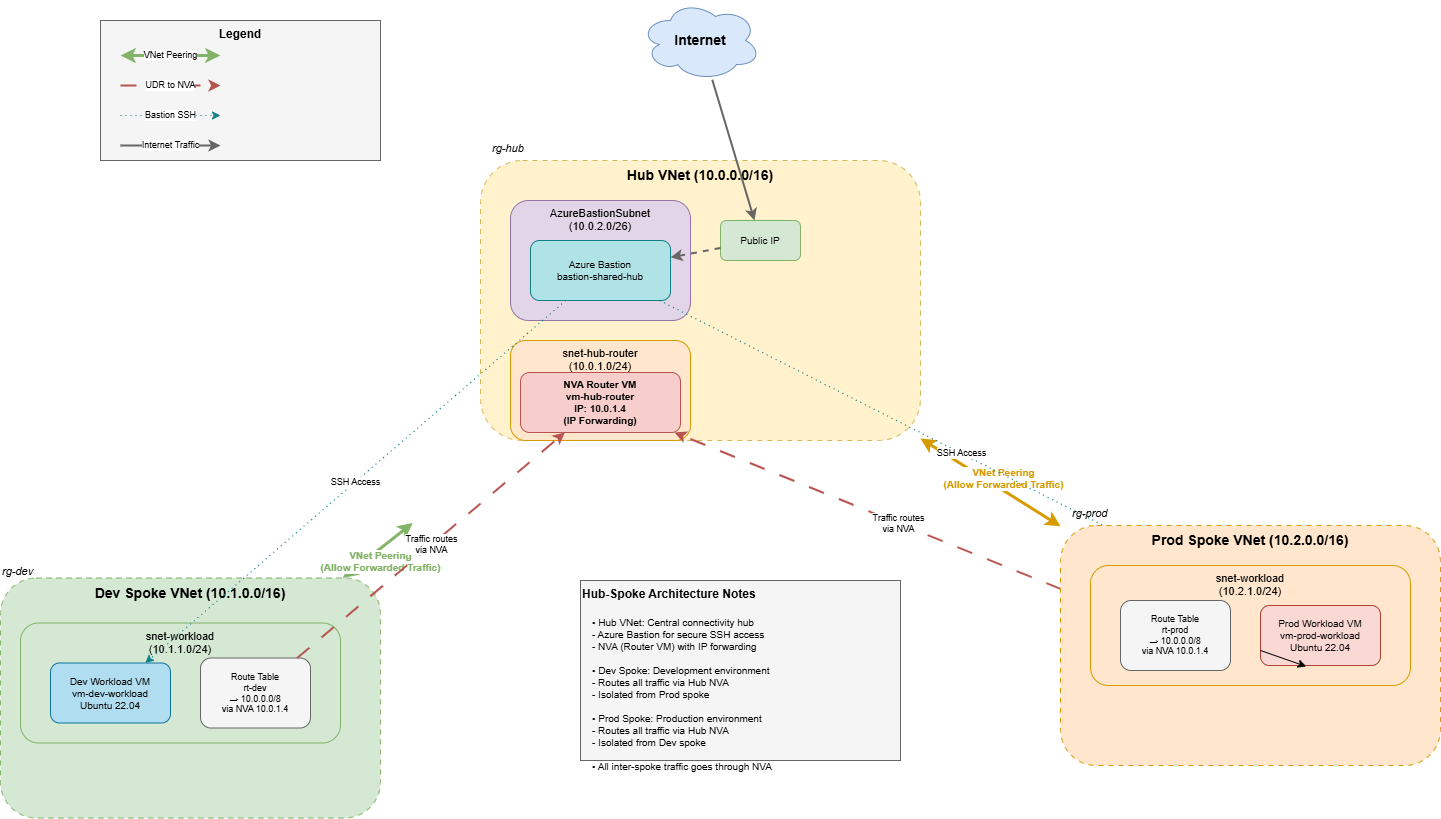

The diagram above was exported from draw.io. Its source (the exported page's mxGraphModel, read from the mxfile embedded in the PNG):
<mxGraphModel dx="2396" dy="854" grid="1" gridSize="10" guides="1" tooltips="1" connect="1" arrows="1" fold="1" page="1" pageScale="1" pageWidth="1400" pageHeight="900" math="0" shadow="0">
  <root>
    <mxCell id="0" />
    <mxCell id="1" parent="0" />
    <mxCell id="internet" value="Internet" style="ellipse;shape=cloud;whiteSpace=wrap;html=1;fillColor=#dae8fc;strokeColor=#6c8ebf;fontSize=14;fontStyle=1" parent="1" vertex="1">
      <mxGeometry x="640" y="20" width="120" height="80" as="geometry" />
    </mxCell>
    <mxCell id="hub-vnet" value="Hub VNet (10.0.0.0/16)" style="rounded=1;whiteSpace=wrap;html=1;fillColor=#fff2cc;strokeColor=#d6b656;verticalAlign=top;fontSize=14;fontStyle=1;dashed=1;dashPattern=5 5;" parent="1" vertex="1">
      <mxGeometry x="480" y="180" width="440" height="280" as="geometry" />
    </mxCell>
    <mxCell id="bastion-subnet" value="AzureBastionSubnet&#10;(10.0.2.0/26)" style="rounded=1;whiteSpace=wrap;html=1;fillColor=#e1d5e7;strokeColor=#9673a6;verticalAlign=top;fontSize=11;" parent="1" vertex="1">
      <mxGeometry x="510" y="220" width="180" height="120" as="geometry" />
    </mxCell>
    <mxCell id="bastion" value="Azure Bastion&#10;bastion-shared-hub" style="rounded=1;whiteSpace=wrap;html=1;fillColor=#b0e3e6;strokeColor=#0e8088;fontSize=10;" parent="1" vertex="1">
      <mxGeometry x="530" y="260" width="140" height="60" as="geometry" />
    </mxCell>
    <mxCell id="bastion-pip" value="Public IP" style="rounded=1;whiteSpace=wrap;html=1;fillColor=#d5e8d4;strokeColor=#82b366;fontSize=10;" parent="1" vertex="1">
      <mxGeometry x="720" y="240" width="80" height="40" as="geometry" />
    </mxCell>
    <mxCell id="hub-router-subnet" value="snet-hub-router&#10;(10.0.1.0/24)" style="rounded=1;whiteSpace=wrap;html=1;fillColor=#ffe6cc;strokeColor=#d79b00;verticalAlign=top;fontSize=11;" parent="1" vertex="1">
      <mxGeometry x="510" y="360" width="180" height="100" as="geometry" />
    </mxCell>
    <mxCell id="nva" value="NVA Router VM&#10;vm-hub-router&#10;IP: 10.0.1.4&#10;(IP Forwarding)" style="rounded=1;whiteSpace=wrap;html=1;fillColor=#f8cecc;strokeColor=#b85450;fontSize=10;fontStyle=1" parent="1" vertex="1">
      <mxGeometry x="520" y="392" width="160" height="60" as="geometry" />
    </mxCell>
    <mxCell id="hub-rg-label" value="rg-hub" style="text;html=1;strokeColor=none;fillColor=none;align=left;verticalAlign=top;whiteSpace=wrap;rounded=0;fontSize=11;fontStyle=2" parent="1" vertex="1">
      <mxGeometry x="490" y="155" width="60" height="20" as="geometry" />
    </mxCell>
    <mxCell id="dev-vnet" value="Dev Spoke VNet (10.1.0.0/16)" style="rounded=1;whiteSpace=wrap;html=1;fillColor=#d5e8d4;strokeColor=#82b366;verticalAlign=top;fontSize=14;fontStyle=1;dashed=1;dashPattern=5 5;" parent="1" vertex="1">
      <mxGeometry y="597.5" width="380" height="240" as="geometry" />
    </mxCell>
    <mxCell id="dev-subnet" value="snet-workload&#10;(10.1.1.0/24)" style="rounded=1;whiteSpace=wrap;html=1;fillColor=#d5e8d4;strokeColor=#82b366;verticalAlign=top;fontSize=11;" parent="1" vertex="1">
      <mxGeometry x="20" y="642.5" width="320" height="120" as="geometry" />
    </mxCell>
    <mxCell id="dev-vm" value="Dev Workload VM&#10;vm-dev-workload&#10;Ubuntu 22.04" style="rounded=1;whiteSpace=wrap;html=1;fillColor=#b1ddf0;strokeColor=#10739e;fontSize=10;" parent="1" vertex="1">
      <mxGeometry x="50" y="682.5" width="120" height="60" as="geometry" />
    </mxCell>
    <mxCell id="dev-rt" value="Route Table&#10;rt-dev&#10;→ 10.0.0.0/8&#10;via NVA 10.0.1.4" style="rounded=1;whiteSpace=wrap;html=1;fillColor=#f5f5f5;strokeColor=#666666;fontSize=9;" parent="1" vertex="1">
      <mxGeometry x="200" y="677.5" width="110" height="70" as="geometry" />
    </mxCell>
    <mxCell id="dev-rg-label" value="rg-dev" style="text;html=1;strokeColor=none;fillColor=none;align=left;verticalAlign=top;whiteSpace=wrap;rounded=0;fontSize=11;fontStyle=2" parent="1" vertex="1">
      <mxGeometry y="577.5" width="60" height="20" as="geometry" />
    </mxCell>
    <mxCell id="conn-internet-bastion" value="" style="endArrow=classic;html=1;strokeWidth=2;strokeColor=#666666;" parent="1" source="internet" target="bastion-pip" edge="1">
      <mxGeometry relative="1" as="geometry" />
    </mxCell>
    <mxCell id="conn-pip-bastion" value="" style="endArrow=classic;html=1;strokeWidth=2;strokeColor=#666666;dashed=1;" parent="1" source="bastion-pip" target="bastion" edge="1">
      <mxGeometry relative="1" as="geometry" />
    </mxCell>
    <mxCell id="peering-dev-hub" value="VNet Peering&#10;(Allow Forwarded Traffic)" style="endArrow=classic;startArrow=classic;html=1;strokeWidth=3;strokeColor=#82b366;fontSize=10;fontColor=#82b366;fontStyle=1" parent="1" source="dev-vnet" edge="1">
      <mxGeometry x="-0.1" y="-10" relative="1" as="geometry">
        <mxPoint as="offset" />
        <mxPoint x="412.2222222222222" y="542.5" as="targetPoint" />
      </mxGeometry>
    </mxCell>
    <mxCell id="peering-prod-hub" value="VNet Peering&#10;(Allow Forwarded Traffic)" style="endArrow=classic;startArrow=classic;html=1;strokeWidth=3;strokeColor=#d79b00;fontSize=10;fontColor=#d79b00;fontStyle=1" parent="1" source="prod-vnet" target="hub-vnet" edge="1">
      <mxGeometry x="-0.1" y="-10" relative="1" as="geometry">
        <mxPoint as="offset" />
      </mxGeometry>
    </mxCell>
    <mxCell id="route-dev-nva" value="Traffic routes&#10;via NVA" style="endArrow=classic;html=1;strokeWidth=2;strokeColor=#b85450;dashed=1;dashPattern=8 8;fontSize=9;" parent="1" source="dev-rt" target="nva" edge="1">
      <mxGeometry relative="1" as="geometry" />
    </mxCell>
    <mxCell id="route-prod-nva" value="Traffic routes&#10;via NVA" style="endArrow=classic;html=1;strokeWidth=2;strokeColor=#b85450;dashed=1;dashPattern=8 8;fontSize=9;" parent="1" source="prod-rt" target="nva" edge="1">
      <mxGeometry relative="1" as="geometry" />
    </mxCell>
    <mxCell id="bastion-dev" value="SSH Access" style="endArrow=classic;html=1;strokeWidth=1;strokeColor=#0e8088;dashed=1;dashPattern=1 4;fontSize=9;" parent="1" source="bastion" target="dev-vm" edge="1">
      <mxGeometry relative="1" as="geometry" />
    </mxCell>
    <mxCell id="bastion-prod" value="SSH Access" style="endArrow=classic;html=1;strokeWidth=1;strokeColor=#0e8088;dashed=1;dashPattern=1 4;fontSize=9;" parent="1" source="bastion" target="prod-vm" edge="1">
      <mxGeometry relative="1" as="geometry" />
    </mxCell>
    <mxCell id="legend-box" value="Legend" style="rounded=0;whiteSpace=wrap;html=1;fillColor=#f5f5f5;strokeColor=#666666;verticalAlign=top;fontSize=12;fontStyle=1" parent="1" vertex="1">
      <mxGeometry x="100" y="40" width="280" height="140" as="geometry" />
    </mxCell>
    <mxCell id="legend-peering" value="VNet Peering" style="endArrow=classic;startArrow=classic;html=1;strokeWidth=3;strokeColor=#82b366;fontSize=9;" parent="1" edge="1">
      <mxGeometry relative="1" as="geometry">
        <mxPoint x="120" y="75" as="sourcePoint" />
        <mxPoint x="220" y="75" as="targetPoint" />
      </mxGeometry>
    </mxCell>
    <mxCell id="legend-routing" value="UDR to NVA" style="endArrow=classic;html=1;strokeWidth=2;strokeColor=#b85450;dashed=1;dashPattern=8 8;fontSize=9;" parent="1" edge="1">
      <mxGeometry relative="1" as="geometry">
        <mxPoint x="120" y="105" as="sourcePoint" />
        <mxPoint x="220" y="105" as="targetPoint" />
      </mxGeometry>
    </mxCell>
    <mxCell id="legend-bastion" value="Bastion SSH" style="endArrow=classic;html=1;strokeWidth=1;strokeColor=#0e8088;dashed=1;dashPattern=1 4;fontSize=9;" parent="1" edge="1">
      <mxGeometry relative="1" as="geometry">
        <mxPoint x="120" y="135" as="sourcePoint" />
        <mxPoint x="220" y="135" as="targetPoint" />
      </mxGeometry>
    </mxCell>
    <mxCell id="legend-internet" value="Internet Traffic" style="endArrow=classic;html=1;strokeWidth=2;strokeColor=#666666;fontSize=9;" parent="1" edge="1">
      <mxGeometry relative="1" as="geometry">
        <mxPoint x="120" y="165" as="sourcePoint" />
        <mxPoint x="220" y="165" as="targetPoint" />
      </mxGeometry>
    </mxCell>
    <mxCell id="notes-box" value="Hub-Spoke Architecture Notes" style="rounded=0;whiteSpace=wrap;html=1;fillColor=#f5f5f5;strokeColor=#666666;verticalAlign=top;fontSize=12;fontStyle=1;align=left;" parent="1" vertex="1">
      <mxGeometry x="580" y="600" width="320" height="180" as="geometry" />
    </mxCell>
    <mxCell id="notes-text" value="• Hub VNet: Central connectivity hub&#10;  - Azure Bastion for secure SSH access&#10;  - NVA (Router VM) with IP forwarding&#10;&#10;• Dev Spoke: Development environment&#10;  - Routes all traffic via Hub NVA&#10;  - Isolated from Prod spoke&#10;&#10;• Prod Spoke: Production environment&#10;  - Routes all traffic via Hub NVA&#10;  - Isolated from Dev spoke&#10;&#10;• All inter-spoke traffic goes through NVA" style="text;html=1;strokeColor=none;fillColor=none;align=left;verticalAlign=top;whiteSpace=wrap;rounded=0;fontSize=10;" parent="1" vertex="1">
      <mxGeometry x="590" y="630" width="300" height="140" as="geometry" />
    </mxCell>
    <mxCell id="2" value="" style="group" parent="1" vertex="1" connectable="0">
      <mxGeometry x="1060" y="520" width="380" height="265" as="geometry" />
    </mxCell>
    <mxCell id="prod-vnet" value="Prod Spoke VNet (10.2.0.0/16)" style="rounded=1;whiteSpace=wrap;html=1;fillColor=#ffe6cc;strokeColor=#d79b00;verticalAlign=top;fontSize=14;fontStyle=1;dashed=1;dashPattern=5 5;" parent="2" vertex="1">
      <mxGeometry y="25" width="380" height="240" as="geometry" />
    </mxCell>
    <mxCell id="prod-subnet" value="snet-workload&#10;(10.2.1.0/24)" style="rounded=1;whiteSpace=wrap;html=1;fillColor=#ffe6cc;strokeColor=#d79b00;verticalAlign=top;fontSize=11;" parent="2" vertex="1">
      <mxGeometry x="30" y="65" width="320" height="120" as="geometry" />
    </mxCell>
    <mxCell id="prod-vm" value="Prod Workload VM&#10;vm-prod-workload&#10;Ubuntu 22.04" style="rounded=1;whiteSpace=wrap;html=1;fillColor=#fad9d5;strokeColor=#ae4132;fontSize=10;" parent="2" vertex="1">
      <mxGeometry x="200" y="105" width="120" height="60" as="geometry" />
    </mxCell>
    <mxCell id="prod-rt" value="Route Table&#10;rt-prod&#10;→ 10.0.0.0/8&#10;via NVA 10.0.1.4" style="rounded=1;whiteSpace=wrap;html=1;fillColor=#f5f5f5;strokeColor=#666666;fontSize=9;" parent="2" vertex="1">
      <mxGeometry x="60" y="100" width="110" height="70" as="geometry" />
    </mxCell>
    <mxCell id="prod-rg-label" value="rg-prod" style="text;html=1;strokeColor=none;fillColor=none;align=left;verticalAlign=top;whiteSpace=wrap;rounded=0;fontSize=11;fontStyle=2" parent="2" vertex="1">
      <mxGeometry x="10" width="60" height="20" as="geometry" />
    </mxCell>
    <mxCell id="3" style="edgeStyle=none;html=1;exitX=0;exitY=0.75;exitDx=0;exitDy=0;entryX=0.381;entryY=1.016;entryDx=0;entryDy=0;entryPerimeter=0;" parent="2" source="prod-vm" target="prod-vm" edge="1">
      <mxGeometry relative="1" as="geometry" />
    </mxCell>
  </root>
</mxGraphModel>